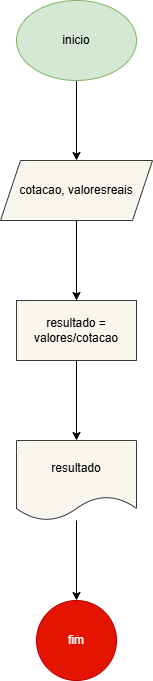

The diagram above was exported from draw.io. Its source (the exported page's mxGraphModel, read from the mxfile embedded in the PNG):
<mxGraphModel dx="880" dy="460" grid="1" gridSize="10" guides="1" tooltips="1" connect="1" arrows="1" fold="1" page="1" pageScale="1" pageWidth="827" pageHeight="1169" math="0" shadow="0">
  <root>
    <mxCell id="0" />
    <mxCell id="1" parent="0" />
    <mxCell id="5pe1netSxA7yhlanB_4K-3" style="edgeStyle=orthogonalEdgeStyle;rounded=0;orthogonalLoop=1;jettySize=auto;html=1;exitX=0.5;exitY=1;exitDx=0;exitDy=0;entryX=0.5;entryY=0;entryDx=0;entryDy=0;" edge="1" parent="1" source="5pe1netSxA7yhlanB_4K-1" target="5pe1netSxA7yhlanB_4K-2">
      <mxGeometry relative="1" as="geometry" />
    </mxCell>
    <mxCell id="5pe1netSxA7yhlanB_4K-1" value="inicio" style="ellipse;whiteSpace=wrap;html=1;fillColor=#d5e8d4;strokeColor=#82b366;" vertex="1" parent="1">
      <mxGeometry x="354" y="40" width="120" height="80" as="geometry" />
    </mxCell>
    <mxCell id="5pe1netSxA7yhlanB_4K-5" style="edgeStyle=orthogonalEdgeStyle;rounded=0;orthogonalLoop=1;jettySize=auto;html=1;entryX=0.5;entryY=0;entryDx=0;entryDy=0;" edge="1" parent="1" source="5pe1netSxA7yhlanB_4K-2" target="5pe1netSxA7yhlanB_4K-4">
      <mxGeometry relative="1" as="geometry" />
    </mxCell>
    <mxCell id="5pe1netSxA7yhlanB_4K-2" value="cotacao, valoresreais" style="shape=parallelogram;perimeter=parallelogramPerimeter;whiteSpace=wrap;html=1;fixedSize=1;fillColor=#f9f7ed;strokeColor=#36393d;" vertex="1" parent="1">
      <mxGeometry x="338" y="200" width="152" height="60" as="geometry" />
    </mxCell>
    <mxCell id="5pe1netSxA7yhlanB_4K-10" style="edgeStyle=orthogonalEdgeStyle;rounded=0;orthogonalLoop=1;jettySize=auto;html=1;entryX=0.5;entryY=0;entryDx=0;entryDy=0;" edge="1" parent="1" source="5pe1netSxA7yhlanB_4K-4" target="5pe1netSxA7yhlanB_4K-6">
      <mxGeometry relative="1" as="geometry" />
    </mxCell>
    <mxCell id="5pe1netSxA7yhlanB_4K-4" value="resultado = valores/cotacao" style="rounded=0;whiteSpace=wrap;html=1;fillColor=#f9f7ed;strokeColor=#36393d;" vertex="1" parent="1">
      <mxGeometry x="354" y="340" width="120" height="60" as="geometry" />
    </mxCell>
    <mxCell id="5pe1netSxA7yhlanB_4K-11" style="edgeStyle=orthogonalEdgeStyle;rounded=0;orthogonalLoop=1;jettySize=auto;html=1;entryX=0.5;entryY=0;entryDx=0;entryDy=0;" edge="1" parent="1" source="5pe1netSxA7yhlanB_4K-6" target="5pe1netSxA7yhlanB_4K-8">
      <mxGeometry relative="1" as="geometry" />
    </mxCell>
    <mxCell id="5pe1netSxA7yhlanB_4K-6" value="resultado" style="shape=document;whiteSpace=wrap;html=1;boundedLbl=1;fillColor=#f9f7ed;strokeColor=#36393d;" vertex="1" parent="1">
      <mxGeometry x="354" y="480" width="120" height="80" as="geometry" />
    </mxCell>
    <mxCell id="5pe1netSxA7yhlanB_4K-8" value="fim" style="ellipse;whiteSpace=wrap;html=1;aspect=fixed;fillColor=#e51400;fontColor=#ffffff;strokeColor=#B20000;" vertex="1" parent="1">
      <mxGeometry x="374" y="640" width="80" height="80" as="geometry" />
    </mxCell>
  </root>
</mxGraphModel>